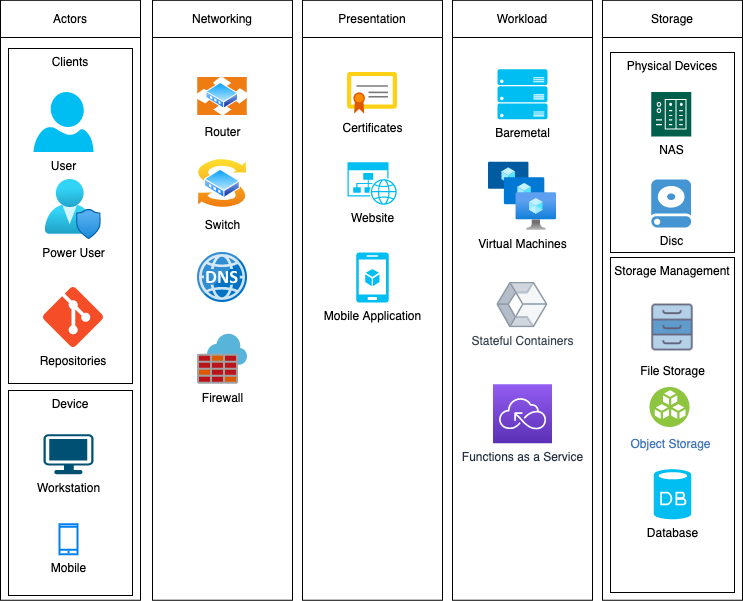

The diagram above was exported from draw.io. Its source (the exported page's mxGraphModel, read from the mxfile embedded in the PNG):
<mxGraphModel dx="1426" dy="801" grid="1" gridSize="10" guides="1" tooltips="1" connect="1" arrows="1" fold="1" page="1" pageScale="1" pageWidth="850" pageHeight="1100" math="0" shadow="0">
  <root>
    <mxCell id="0" />
    <mxCell id="1" parent="0" />
    <mxCell id="7KuYvBR71G39DI_UkkM2-39" value="" style="rounded=0;whiteSpace=wrap;html=1;" parent="1" vertex="1">
      <mxGeometry x="630" y="62.75" width="140" height="600" as="geometry" />
    </mxCell>
    <mxCell id="7KuYvBR71G39DI_UkkM2-49" value="Physical Devices" style="rounded=0;whiteSpace=wrap;html=1;verticalAlign=top;" parent="1" vertex="1">
      <mxGeometry x="638" y="115" width="124" height="200" as="geometry" />
    </mxCell>
    <mxCell id="7KuYvBR71G39DI_UkkM2-48" value="Storage Management" style="rounded=0;whiteSpace=wrap;html=1;verticalAlign=top;" parent="1" vertex="1">
      <mxGeometry x="638" y="320" width="124" height="335" as="geometry" />
    </mxCell>
    <mxCell id="7KuYvBR71G39DI_UkkM2-35" value="" style="rounded=0;whiteSpace=wrap;html=1;" parent="1" vertex="1">
      <mxGeometry x="28" y="62.75" width="140" height="600" as="geometry" />
    </mxCell>
    <mxCell id="7KuYvBR71G39DI_UkkM2-46" value="Device" style="rounded=0;whiteSpace=wrap;html=1;verticalAlign=top;" parent="1" vertex="1">
      <mxGeometry x="36" y="453" width="124" height="205" as="geometry" />
    </mxCell>
    <mxCell id="7KuYvBR71G39DI_UkkM2-45" value="Clients" style="rounded=0;whiteSpace=wrap;html=1;verticalAlign=top;" parent="1" vertex="1">
      <mxGeometry x="36" y="111" width="124" height="335" as="geometry" />
    </mxCell>
    <mxCell id="7KuYvBR71G39DI_UkkM2-40" value="Actors" style="rounded=0;whiteSpace=wrap;html=1;" parent="1" vertex="1">
      <mxGeometry x="28" y="62.75" width="140" height="37.25" as="geometry" />
    </mxCell>
    <mxCell id="7KuYvBR71G39DI_UkkM2-36" value="" style="rounded=0;whiteSpace=wrap;html=1;" parent="1" vertex="1">
      <mxGeometry x="180" y="62.75" width="140" height="600" as="geometry" />
    </mxCell>
    <mxCell id="7KuYvBR71G39DI_UkkM2-37" value="" style="rounded=0;whiteSpace=wrap;html=1;" parent="1" vertex="1">
      <mxGeometry x="330" y="62.75" width="140" height="600" as="geometry" />
    </mxCell>
    <mxCell id="7KuYvBR71G39DI_UkkM2-38" value="" style="rounded=0;whiteSpace=wrap;html=1;" parent="1" vertex="1">
      <mxGeometry x="480" y="62.75" width="140" height="600" as="geometry" />
    </mxCell>
    <mxCell id="7KuYvBR71G39DI_UkkM2-6" value="" style="aspect=fixed;html=1;points=[];align=center;image;fontSize=12;image=img/lib/mscae/DNS.svg;" parent="1" vertex="1">
      <mxGeometry x="225" y="315" width="50" height="50" as="geometry" />
    </mxCell>
    <mxCell id="7KuYvBR71G39DI_UkkM2-11" value="Switch" style="aspect=fixed;perimeter=ellipsePerimeter;html=1;align=center;shadow=0;dashed=0;spacingTop=3;image;image=img/lib/active_directory/switch.svg;" parent="1" vertex="1">
      <mxGeometry x="225" y="221" width="50" height="50" as="geometry" />
    </mxCell>
    <mxCell id="7KuYvBR71G39DI_UkkM2-16" value="Virtual Machines" style="aspect=fixed;html=1;points=[];align=center;image;fontSize=12;image=img/lib/azure2/compute/VM_Scale_Sets.svg;" parent="1" vertex="1">
      <mxGeometry x="516" y="224.75" width="68" height="68" as="geometry" />
    </mxCell>
    <mxCell id="7KuYvBR71G39DI_UkkM2-17" value="Stateful Containers" style="aspect=fixed;perimeter=ellipsePerimeter;html=1;align=center;fontSize=12;verticalAlign=top;fontColor=#364149;shadow=0;dashed=0;image;image=img/lib/cumulus/container.svg;" parent="1" vertex="1">
      <mxGeometry x="524.4" y="344.5" width="51.19" height="45.5" as="geometry" />
    </mxCell>
    <mxCell id="7KuYvBR71G39DI_UkkM2-18" value="Baremetal" style="verticalLabelPosition=bottom;html=1;verticalAlign=top;align=center;strokeColor=none;fillColor=#00BEF2;shape=mxgraph.azure.server_rack;" parent="1" vertex="1">
      <mxGeometry x="525" y="131.75" width="50" height="50" as="geometry" />
    </mxCell>
    <mxCell id="7KuYvBR71G39DI_UkkM2-19" value="Router" style="aspect=fixed;perimeter=ellipsePerimeter;html=1;align=center;shadow=0;dashed=0;spacingTop=3;image;image=img/lib/active_directory/router.svg;" parent="1" vertex="1">
      <mxGeometry x="225" y="140" width="50" height="38" as="geometry" />
    </mxCell>
    <mxCell id="7KuYvBR71G39DI_UkkM2-20" value="NAS" style="pointerEvents=1;shadow=0;dashed=0;html=1;strokeColor=none;fillColor=#005F4B;labelPosition=center;verticalLabelPosition=bottom;verticalAlign=top;align=center;outlineConnect=0;shape=mxgraph.veeam2.nas;" parent="1" vertex="1">
      <mxGeometry x="678.75" y="154.5" width="40" height="44.5" as="geometry" />
    </mxCell>
    <mxCell id="7KuYvBR71G39DI_UkkM2-21" value="Object Storage" style="aspect=fixed;perimeter=ellipsePerimeter;html=1;align=center;shadow=0;dashed=0;fontColor=#4277BB;labelBackgroundColor=#ffffff;fontSize=12;spacingTop=3;image;image=img/lib/ibm/vpc/BlockStorage.svg;" parent="1" vertex="1">
      <mxGeometry x="677.5" y="450" width="40" height="40" as="geometry" />
    </mxCell>
    <mxCell id="7KuYvBR71G39DI_UkkM2-22" value="File Storage" style="shape=image;html=1;verticalAlign=top;verticalLabelPosition=bottom;labelBackgroundColor=#ffffff;imageAspect=0;aspect=fixed;image=https://cdn4.iconfinder.com/data/icons/business-finances/512/business_finances_finances_file_files_storage_cabinet_arquive-128.png" parent="1" vertex="1">
      <mxGeometry x="670" y="360" width="60" height="60" as="geometry" />
    </mxCell>
    <mxCell id="7KuYvBR71G39DI_UkkM2-24" value="Website" style="verticalLabelPosition=bottom;html=1;verticalAlign=top;align=center;strokeColor=none;fillColor=#00BEF2;shape=mxgraph.azure.website_generic;pointerEvents=1;" parent="1" vertex="1">
      <mxGeometry x="375" y="224.75" width="50" height="42.5" as="geometry" />
    </mxCell>
    <mxCell id="7KuYvBR71G39DI_UkkM2-25" value="Certificates" style="aspect=fixed;html=1;points=[];align=center;image;fontSize=12;image=img/lib/mscae/Certificate.svg;" parent="1" vertex="1">
      <mxGeometry x="375" y="134.75" width="50" height="42" as="geometry" />
    </mxCell>
    <mxCell id="7KuYvBR71G39DI_UkkM2-26" value="Mobile Application" style="verticalLabelPosition=bottom;html=1;verticalAlign=top;align=center;strokeColor=none;fillColor=#00BEF2;shape=mxgraph.azure.mobile_services;pointerEvents=1;" parent="1" vertex="1">
      <mxGeometry x="383.75" y="315" width="32.5" height="50" as="geometry" />
    </mxCell>
    <mxCell id="7KuYvBR71G39DI_UkkM2-27" value="Mobile" style="html=1;verticalLabelPosition=bottom;align=center;labelBackgroundColor=#ffffff;verticalAlign=top;strokeWidth=2;strokeColor=#0080F0;shadow=0;dashed=0;shape=mxgraph.ios7.icons.smartphone;" parent="1" vertex="1">
      <mxGeometry x="87" y="586.75" width="18" height="30" as="geometry" />
    </mxCell>
    <mxCell id="7KuYvBR71G39DI_UkkM2-28" value="User" style="verticalLabelPosition=bottom;html=1;verticalAlign=top;align=center;strokeColor=none;fillColor=#00BEF2;shape=mxgraph.azure.user;" parent="1" vertex="1">
      <mxGeometry x="61" y="154.5" width="60" height="60" as="geometry" />
    </mxCell>
    <mxCell id="7KuYvBR71G39DI_UkkM2-29" value="Power User" style="aspect=fixed;html=1;points=[];align=center;image;fontSize=12;image=img/lib/azure2/management_governance/User_Privacy.svg;" parent="1" vertex="1">
      <mxGeometry x="72.77" y="242" width="56.47" height="60" as="geometry" />
    </mxCell>
    <mxCell id="7KuYvBR71G39DI_UkkM2-30" value="Workstation" style="points=[[0.03,0.03,0],[0.5,0,0],[0.97,0.03,0],[1,0.4,0],[0.97,0.745,0],[0.5,1,0],[0.03,0.745,0],[0,0.4,0]];verticalLabelPosition=bottom;html=1;verticalAlign=top;aspect=fixed;align=center;pointerEvents=1;shape=mxgraph.cisco19.workstation;fillColor=#005073;strokeColor=none;" parent="1" vertex="1">
      <mxGeometry x="71" y="496.75" width="50" height="40" as="geometry" />
    </mxCell>
    <mxCell id="7KuYvBR71G39DI_UkkM2-41" value="Networking" style="rounded=0;whiteSpace=wrap;html=1;" parent="1" vertex="1">
      <mxGeometry x="180" y="62.75" width="140" height="37.25" as="geometry" />
    </mxCell>
    <mxCell id="7KuYvBR71G39DI_UkkM2-42" value="Presentation" style="rounded=0;whiteSpace=wrap;html=1;" parent="1" vertex="1">
      <mxGeometry x="330" y="62.75" width="140" height="37.25" as="geometry" />
    </mxCell>
    <mxCell id="7KuYvBR71G39DI_UkkM2-43" value="Workload" style="rounded=0;whiteSpace=wrap;html=1;" parent="1" vertex="1">
      <mxGeometry x="480" y="62.75" width="140" height="37.25" as="geometry" />
    </mxCell>
    <mxCell id="7KuYvBR71G39DI_UkkM2-44" value="Storage" style="rounded=0;whiteSpace=wrap;html=1;" parent="1" vertex="1">
      <mxGeometry x="630" y="62.75" width="140" height="37.25" as="geometry" />
    </mxCell>
    <mxCell id="7KuYvBR71G39DI_UkkM2-47" value="Database" style="verticalLabelPosition=bottom;html=1;verticalAlign=top;align=center;strokeColor=none;fillColor=#00BEF2;shape=mxgraph.azure.database;" parent="1" vertex="1">
      <mxGeometry x="681.25" y="531.75" width="37.5" height="50" as="geometry" />
    </mxCell>
    <mxCell id="7KuYvBR71G39DI_UkkM2-52" value="Disc" style="shadow=0;dashed=0;html=1;strokeColor=none;fillColor=#4495D1;labelPosition=center;verticalLabelPosition=bottom;verticalAlign=top;align=center;outlineConnect=0;shape=mxgraph.veeam.2d.hard_drive;" parent="1" vertex="1">
      <mxGeometry x="678.75" y="242" width="40" height="48" as="geometry" />
    </mxCell>
    <mxCell id="7KuYvBR71G39DI_UkkM2-53" value="Firewall" style="aspect=fixed;html=1;points=[];align=center;image;fontSize=12;image=img/lib/mscae/Azure_Firewall.svg;" parent="1" vertex="1">
      <mxGeometry x="225" y="396.75" width="50" height="50" as="geometry" />
    </mxCell>
    <mxCell id="7KuYvBR71G39DI_UkkM2-54" value="Functions as a Service" style="points=[[0,0,0],[0.25,0,0],[0.5,0,0],[0.75,0,0],[1,0,0],[0,1,0],[0.25,1,0],[0.5,1,0],[0.75,1,0],[1,1,0],[0,0.25,0],[0,0.5,0],[0,0.75,0],[1,0.25,0],[1,0.5,0],[1,0.75,0]];outlineConnect=0;fontColor=#232F3E;gradientColor=#945DF2;gradientDirection=north;fillColor=#5A30B5;strokeColor=#ffffff;dashed=0;verticalLabelPosition=bottom;verticalAlign=top;align=center;html=1;fontSize=12;fontStyle=0;aspect=fixed;shape=mxgraph.aws4.resourceIcon;resIcon=mxgraph.aws4.serverless;" parent="1" vertex="1">
      <mxGeometry x="520.5" y="446.75" width="59" height="59" as="geometry" />
    </mxCell>
    <mxCell id="7KuYvBR71G39DI_UkkM2-55" value="Repositories" style="shape=image;verticalLabelPosition=bottom;labelBackgroundColor=#ffffff;verticalAlign=top;aspect=fixed;imageAspect=0;image=data:image/svg+xml,(base64 omitted: 3008 chars);" parent="1" vertex="1">
      <mxGeometry x="71" y="350" width="60" height="60" as="geometry" />
    </mxCell>
  </root>
</mxGraphModel>